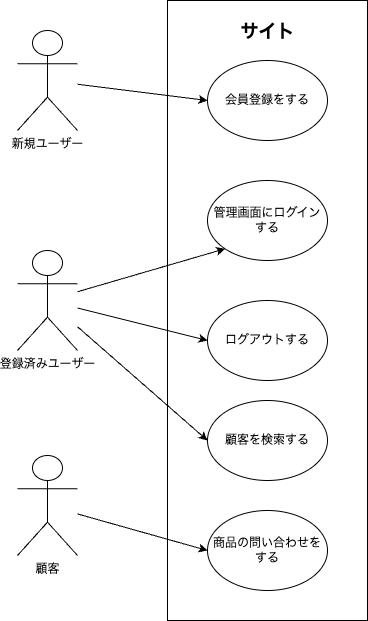

The diagram above was exported from draw.io. Its source (the exported page's mxGraphModel, read from the mxfile embedded in the PNG):
<mxGraphModel dx="451" dy="621" grid="1" gridSize="10" guides="1" tooltips="1" connect="1" arrows="1" fold="1" page="1" pageScale="1" pageWidth="827" pageHeight="1169" math="0" shadow="0">
  <root>
    <mxCell id="0" />
    <mxCell id="1" parent="0" />
    <mxCell id="2" value="新規ユーザー" style="shape=umlActor;verticalLabelPosition=bottom;verticalAlign=top;html=1;outlineConnect=0;" vertex="1" parent="1">
      <mxGeometry x="90" y="110" width="60" height="100" as="geometry" />
    </mxCell>
    <mxCell id="4" value="登録済みユーザー&lt;div&gt;&lt;br&gt;&lt;/div&gt;" style="shape=umlActor;verticalLabelPosition=bottom;verticalAlign=top;html=1;outlineConnect=0;" vertex="1" parent="1">
      <mxGeometry x="90" y="330" width="60" height="100" as="geometry" />
    </mxCell>
    <mxCell id="6" value="顧客" style="shape=umlActor;verticalLabelPosition=bottom;verticalAlign=top;html=1;outlineConnect=0;" vertex="1" parent="1">
      <mxGeometry x="90" y="535" width="60" height="100" as="geometry" />
    </mxCell>
    <mxCell id="11" value="" style="rounded=0;whiteSpace=wrap;html=1;" vertex="1" parent="1">
      <mxGeometry x="240" y="80" width="200" height="620" as="geometry" />
    </mxCell>
    <mxCell id="13" value="&lt;font style=&quot;font-size: 18px;&quot;&gt;サイト&lt;/font&gt;" style="text;strokeColor=none;fillColor=none;html=1;fontSize=24;fontStyle=1;verticalAlign=middle;align=center;" vertex="1" parent="1">
      <mxGeometry x="290" y="90" width="100" height="40" as="geometry" />
    </mxCell>
    <mxCell id="14" value="会員登録をする" style="ellipse;whiteSpace=wrap;html=1;" vertex="1" parent="1">
      <mxGeometry x="280" y="140" width="120" height="80" as="geometry" />
    </mxCell>
    <mxCell id="15" value="管理画面にログインする" style="ellipse;whiteSpace=wrap;html=1;" vertex="1" parent="1">
      <mxGeometry x="280" y="260" width="120" height="80" as="geometry" />
    </mxCell>
    <mxCell id="16" value="ログアウトする" style="ellipse;whiteSpace=wrap;html=1;" vertex="1" parent="1">
      <mxGeometry x="280" y="380" width="120" height="80" as="geometry" />
    </mxCell>
    <mxCell id="17" value="顧客を検索する" style="ellipse;whiteSpace=wrap;html=1;" vertex="1" parent="1">
      <mxGeometry x="280" y="480" width="120" height="80" as="geometry" />
    </mxCell>
    <mxCell id="18" value="商品の問い合わせをする" style="ellipse;whiteSpace=wrap;html=1;" vertex="1" parent="1">
      <mxGeometry x="280" y="590" width="120" height="80" as="geometry" />
    </mxCell>
    <mxCell id="20" style="edgeStyle=none;html=1;entryX=0;entryY=0.5;entryDx=0;entryDy=0;" edge="1" parent="1" source="2" target="14">
      <mxGeometry relative="1" as="geometry" />
    </mxCell>
    <mxCell id="22" style="edgeStyle=none;html=1;entryX=0;entryY=1;entryDx=0;entryDy=0;" edge="1" parent="1" source="4" target="15">
      <mxGeometry relative="1" as="geometry" />
    </mxCell>
    <mxCell id="23" style="edgeStyle=none;html=1;entryX=0;entryY=0.5;entryDx=0;entryDy=0;" edge="1" parent="1" source="4" target="16">
      <mxGeometry relative="1" as="geometry" />
    </mxCell>
    <mxCell id="24" style="edgeStyle=none;html=1;entryX=0;entryY=0.5;entryDx=0;entryDy=0;" edge="1" parent="1" source="4" target="17">
      <mxGeometry relative="1" as="geometry" />
    </mxCell>
    <mxCell id="25" style="edgeStyle=none;html=1;entryX=0;entryY=0.5;entryDx=0;entryDy=0;" edge="1" parent="1" source="6" target="18">
      <mxGeometry relative="1" as="geometry" />
    </mxCell>
  </root>
</mxGraphModel>